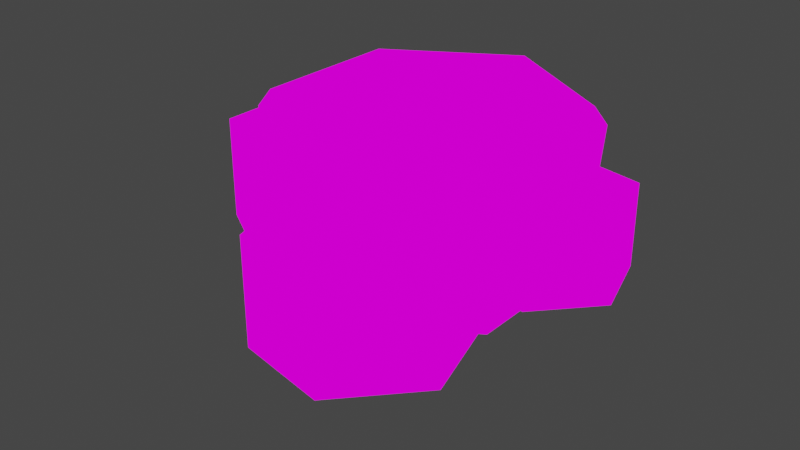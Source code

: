 # Source: Tile.blend  (saved by Blender 3.6.13; exported with 4.5.12 LTS)
import bpy
from mathutils import Matrix  # noqa: F401  (used for matrix-valued properties, if any)

bpy.ops.wm.read_factory_settings(use_empty=True)
scene = bpy.context.scene
scene.name = 'Scene'

# ---- collections
col_collection = bpy.data.collections.new('Collection'); scene.collection.children.link(col_collection)

# ---- images (referenced by path relative to the original .blend; pixels are not part of the script)
import os
ASSET_DIR = os.environ.get("B2B_ASSET_DIR", "")  # directory of the original .blend (textures are referenced by path, not embedded)
HERE = os.path.dirname(os.path.abspath(__file__))  # packed textures are extracted next to this script under _unpacked/

def load_image(name, relpath, width, height, colorspace="sRGB"):
    """Load a texture the original file referenced (path relative to the .blend, or extracted next to this script)."""
    p = next((c for c in (os.path.join(HERE, relpath), os.path.join(ASSET_DIR, relpath)) if relpath and os.path.exists(c)), "")
    if p:
        img = bpy.data.images.load(p, check_existing=True)
        img.name = name
    else:  # same state as the original file: an image datablock whose file is absent (Cycles renders it pink)
        img = bpy.data.images.new(name, width, height)
        img.source = "FILE"
        img.filepath = "//" + (relpath or name)
    img.colorspace_settings.name = colorspace
    return img
img_pallet_jpg = load_image('Pallet.jpg', 'Pallet.jpg', 1024, 1024, 'sRGB')

# ---- materials (node trees are filled in below, after node groups)
mat_material = bpy.data.materials.new('Material')
mat_material.alpha_threshold = 0.0
mat_material.use_transparent_shadow = False
mat_material.roughness = 0.5
mat_material.line_color = (0.0, 0.0, 0.0, 1.0)

# ---- material node trees
mat_material.use_nodes = True; mat_material.node_tree.nodes.clear()
_N = mat_material.node_tree.nodes; _L = mat_material.node_tree.links
n0 = _N.new('ShaderNodeOutputMaterial'); n0.name = 'Material Output'; n0.location = (300, 300)
n1 = _N.new('ShaderNodeEmission'); n1.name = 'Emission'; n1.location = (73, 256)
n2 = _N.new('ShaderNodeTexImage'); n2.name = 'Image Texture'; n2.location = (-280, 299)
n2.image = img_pallet_jpg
_L.new(n1.outputs[0], n0.inputs[0])
_L.new(n2.outputs[0], n1.inputs[0])
n0.is_active_output = True

# ---- world
world_world = bpy.data.worlds.new('World'); scene.world = world_world
world_world.use_nodes = True; world_world.node_tree.nodes.clear()
_N = world_world.node_tree.nodes; _L = world_world.node_tree.links
n0 = _N.new('ShaderNodeOutputWorld'); n0.name = 'World Output'; n0.location = (300, 300)
n1 = _N.new('ShaderNodeBackground'); n1.name = 'Background'; n1.location = (10, 300)
n1.inputs[0].default_value = (0.05088, 0.05088, 0.05088, 1.0)
_L.new(n1.outputs[0], n0.inputs[0])
n0.is_active_output = True
world_world.color = (0.05088, 0.05088, 0.05088)
world_world.use_sun_shadow = False
world_world.sun_shadow_jitter_overblur = 0.0

# ---- meshes
me_icosphere = bpy.data.meshes.new('Icosphere')
me_icosphere.from_pydata([(0.0, -0.03668, -0.01587), (5.0, -3.065, -0.01587), (5.0, 2.992, -0.01587), (0.0, -6.093, -0.01587), (-0.01099, 6.02, -0.01587), (0.0, -0.03668, -6.499), (5.0, -3.065, -6.499), (5.0, 2.992, -6.499), (0.0, -6.093, -6.499), (-0.01099, 6.02, -6.499), (-5.0, -3.065, -0.01587), (-5.0, 2.992, -0.01587), (-5.0, -3.065, -6.499), (-5.0, 2.992, -6.499), (-0.01176, 6.531, -0.691), (5.422, -3.321, -0.691), (5.422, 3.247, -0.691), (0.0001546, -6.605, -0.691), (-5.422, -3.321, -0.691), (-5.422, 3.247, -0.691), (-5.433, 0.1416, -2.497), (-2.114, -1.868, -2.497), (-2.114, 2.151, -2.497), (-5.433, -3.878, -2.497), (-5.44, 4.161, -2.497), (-5.433, 0.1416, -6.799), (-2.114, -1.868, -6.799), (-2.114, 2.151, -6.799), (-5.433, -3.878, -6.799), (-5.44, 4.161, -6.799), (-8.751, -1.868, -2.497), (-8.751, 2.151, -2.497), (-8.751, -1.868, -6.799), (-8.751, 2.151, -6.799), (-5.44, 4.161, -3.08), (-2.114, -1.868, -3.08), (-2.114, 2.151, -3.08), (-5.433, -3.878, -3.08), (-8.751, -1.868, -3.08), (-8.751, 2.151, -3.08), (1.697, -5.523, -2.497), (2.806, -9.241, -2.497), (5.506, -6.263, -2.497), (-1.002, -8.501, -2.497), (4.392, -2.541, -2.497), (1.697, -5.523, -6.799), (2.806, -9.241, -6.799), (5.506, -6.263, -6.799), (-1.002, -8.501, -6.799), (4.392, -2.541, -6.799), (-2.111, -4.784, -2.497), (0.5888, -1.806, -2.497), (-2.111, -4.784, -6.799), (0.5888, -1.806, -6.799), (4.392, -2.541, -3.08), (2.806, -9.241, -3.08), (5.506, -6.263, -3.08), (-1.002, -8.501, -3.08), (-2.111, -4.784, -3.08), (0.5888, -1.806, -3.08), (4.429, 1.54, -2.845), (5.308, -1.407, -2.845), (7.448, 0.9541, -2.845), (2.289, -0.8202, -2.845), (6.565, 3.905, -2.845), (4.429, 1.54, -6.256), (5.308, -1.407, -6.256), (7.448, 0.9541, -6.256), (2.289, -0.8202, -6.256), (6.565, 3.905, -6.256), (1.411, 2.127, -2.845), (3.551, 4.487, -2.845), (1.411, 2.127, -6.256), (3.551, 4.487, -6.256), (6.565, 3.905, -3.308), (5.308, -1.407, -3.308), (7.448, 0.9541, -3.308), (2.289, -0.8202, -3.308), (1.411, 2.127, -3.308), (3.551, 4.487, -3.308), (-0.924, 5.486, -2.923), (-2.997, 5.212, -2.923), (-1.641, 3.522, -2.923), (-2.28, 7.176, -2.923), (0.4348, 3.799, -2.923), (-0.924, 5.486, -10.36), (-2.997, 5.212, -10.36), (-1.641, 3.522, -10.36), (-2.28, 7.176, -10.36), (0.4348, 3.799, -10.36), (-0.2066, 7.45, -2.923), (1.149, 5.76, -2.923), (-0.2066, 7.45, -10.36), (1.149, 5.76, -10.36), (0.4348, 3.799, -3.931), (-2.997, 5.212, -3.931), (-1.641, 3.522, -3.931), (-2.28, 7.176, -3.931), (-0.2066, 7.45, -3.931), (1.149, 5.76, -3.931), (-3.161, 4.156, -1.775), (-5.603, 3.833, -1.775), (-4.006, 1.842, -1.775), (-4.758, 6.147, -1.775), (-1.56, 2.168, -1.775), (-3.161, 4.156, -10.53), (-5.603, 3.833, -10.53), (-4.006, 1.842, -10.53), (-4.758, 6.147, -10.53), (-1.56, 2.168, -10.53), (-2.316, 6.47, -1.775), (-0.7185, 4.479, -1.775), (-2.316, 6.47, -10.53), (-0.7185, 4.479, -10.53), (-1.56, 2.168, -2.962), (-5.603, 3.833, -2.962), (-4.006, 1.842, -2.962), (-4.758, 6.147, -2.962), (-2.316, 6.47, -2.962), (-0.7185, 4.479, -2.962)], [], [(2, 4, 0), (3, 1, 0), (1, 2, 0), (7, 5, 9), (8, 5, 6), (6, 5, 7), (16, 15, 6, 7), (14, 16, 7, 9), (15, 17, 8, 6), (11, 0, 4), (3, 0, 10), (10, 0, 11), (13, 9, 5), (8, 12, 5), (12, 13, 5), (19, 13, 12, 18), (14, 9, 13, 19), (18, 12, 8, 17), (10, 18, 17, 3), (4, 14, 19, 11), (11, 19, 18, 10), (1, 3, 17, 15), (4, 2, 16, 14), (2, 1, 15, 16), (22, 24, 20), (23, 21, 20), (21, 22, 20), (27, 25, 29), (28, 25, 26), (26, 25, 27), (36, 35, 26, 27), (34, 36, 27, 29), (35, 37, 28, 26), (31, 20, 24), (23, 20, 30), (30, 20, 31), (33, 29, 25), (28, 32, 25), (32, 33, 25), (39, 33, 32, 38), (34, 29, 33, 39), (38, 32, 28, 37), (30, 38, 37, 23), (24, 34, 39, 31), (31, 39, 38, 30), (21, 23, 37, 35), (24, 22, 36, 34), (22, 21, 35, 36), (42, 44, 40), (43, 41, 40), (41, 42, 40), (47, 45, 49), (48, 45, 46), (46, 45, 47), (56, 55, 46, 47), (54, 56, 47, 49), (55, 57, 48, 46), (51, 40, 44), (43, 40, 50), (50, 40, 51), (53, 49, 45), (48, 52, 45), (52, 53, 45), (59, 53, 52, 58), (54, 49, 53, 59), (58, 52, 48, 57), (50, 58, 57, 43), (44, 54, 59, 51), (51, 59, 58, 50), (41, 43, 57, 55), (44, 42, 56, 54), (42, 41, 55, 56), (62, 64, 60), (63, 61, 60), (61, 62, 60), (67, 65, 69), (68, 65, 66), (66, 65, 67), (76, 75, 66, 67), (74, 76, 67, 69), (75, 77, 68, 66), (71, 60, 64), (63, 60, 70), (70, 60, 71), (73, 69, 65), (68, 72, 65), (72, 73, 65), (79, 73, 72, 78), (74, 69, 73, 79), (78, 72, 68, 77), (70, 78, 77, 63), (64, 74, 79, 71), (71, 79, 78, 70), (61, 63, 77, 75), (64, 62, 76, 74), (62, 61, 75, 76), (82, 84, 80), (83, 81, 80), (81, 82, 80), (87, 85, 89), (88, 85, 86), (86, 85, 87), (96, 95, 86, 87), (94, 96, 87, 89), (95, 97, 88, 86), (91, 80, 84), (83, 80, 90), (90, 80, 91), (93, 89, 85), (88, 92, 85), (92, 93, 85), (99, 93, 92, 98), (94, 89, 93, 99), (98, 92, 88, 97), (90, 98, 97, 83), (84, 94, 99, 91), (91, 99, 98, 90), (81, 83, 97, 95), (84, 82, 96, 94), (82, 81, 95, 96), (102, 104, 100), (103, 101, 100), (101, 102, 100), (107, 105, 109), (108, 105, 106), (106, 105, 107), (116, 115, 106, 107), (114, 116, 107, 109), (115, 117, 108, 106), (111, 100, 104), (103, 100, 110), (110, 100, 111), (113, 109, 105), (108, 112, 105), (112, 113, 105), (119, 113, 112, 118), (114, 109, 113, 119), (118, 112, 108, 117), (110, 118, 117, 103), (104, 114, 119, 111), (111, 119, 118, 110), (101, 103, 117, 115), (104, 102, 116, 114), (102, 101, 115, 116)])
_uv = me_icosphere.uv_layers.new(name='UVMap')
_uv.uv.foreach_set('vector', [0.7541, 0.5895, 0.7486, 0.5919, 0.7486, 0.5872, 0.7486, 0.5824, 0.7541, 0.5848, 0.7486, 0.5872, 0.7541, 0.5848, 0.7541, 0.5895, 0.7486, 0.5872, 0.5411, 0.681, 0.5458, 0.6799, 0.5426, 0.6849, 0.5414, 0.6792, 0.5458, 0.6799, 0.5412, 0.68, 0.5412, 0.68, 0.5458, 0.6799, 0.5411, 0.681, 0.6637, 0.1615, 0.6637, 0.1615, 0.6637, 0.1518, 0.6637, 0.1518, 0.6536, 0.1615, 0.6637, 0.1615, 0.6637, 0.1518, 0.6536, 0.1518, 0.6637, 0.1615, 0.6536, 0.1615, 0.6536, 0.1518, 0.6637, 0.1518, 0.7432, 0.5895, 0.7486, 0.5872, 0.7486, 0.5919, 0.7486, 0.5824, 0.7486, 0.5872, 0.7432, 0.5848, 0.7432, 0.5848, 0.7486, 0.5872, 0.7432, 0.5895, 0.5419, 0.6774, 0.5448, 0.6742, 0.5458, 0.6799, 0.5414, 0.6792, 0.5415, 0.6783, 0.5458, 0.6799, 0.5415, 0.6783, 0.5419, 0.6774, 0.5458, 0.6799, 0.6434, 0.1615, 0.6434, 0.1518, 0.6434, 0.1518, 0.6434, 0.1615, 0.6536, 0.1615, 0.6536, 0.1518, 0.6434, 0.1518, 0.6434, 0.1615, 0.6434, 0.1615, 0.6434, 0.1518, 0.6536, 0.1518, 0.6536, 0.1615, 0.65, 0.1803, 0.65, 0.1804, 0.649, 0.1805, 0.649, 0.1803, 0.6541, 0.178, 0.6543, 0.1788, 0.6511, 0.1802, 0.6511, 0.18, 0.6511, 0.18, 0.6511, 0.1802, 0.65, 0.1804, 0.65, 0.1803, 0.6479, 0.1803, 0.649, 0.1803, 0.649, 0.1805, 0.6479, 0.1804, 0.6438, 0.1781, 0.6468, 0.18, 0.6468, 0.1803, 0.6436, 0.1789, 0.6468, 0.18, 0.6479, 0.1803, 0.6479, 0.1804, 0.6468, 0.1803, 0.7574, 0.575, 0.752, 0.5773, 0.752, 0.5726, 0.752, 0.5678, 0.7574, 0.5702, 0.752, 0.5726, 0.7574, 0.5702, 0.7574, 0.575, 0.752, 0.5726, 0.6815, 0.173, 0.6861, 0.1718, 0.683, 0.1769, 0.6817, 0.1712, 0.6861, 0.1718, 0.6815, 0.172, 0.6815, 0.172, 0.6861, 0.1718, 0.6815, 0.173, 0.667, 0.1469, 0.667, 0.1469, 0.667, 0.1372, 0.667, 0.1372, 0.6569, 0.1469, 0.667, 0.1469, 0.667, 0.1372, 0.6569, 0.1372, 0.667, 0.1469, 0.6569, 0.1469, 0.6569, 0.1372, 0.667, 0.1372, 0.7465, 0.575, 0.752, 0.5726, 0.752, 0.5773, 0.752, 0.5678, 0.752, 0.5726, 0.7465, 0.5702, 0.7465, 0.5702, 0.752, 0.5726, 0.7465, 0.575, 0.6822, 0.1694, 0.6851, 0.1662, 0.6861, 0.1718, 0.6817, 0.1712, 0.6819, 0.1703, 0.6861, 0.1718, 0.6819, 0.1703, 0.6822, 0.1694, 0.6861, 0.1718, 0.6468, 0.1469, 0.6468, 0.1372, 0.6468, 0.1372, 0.6468, 0.1469, 0.6569, 0.1469, 0.6569, 0.1372, 0.6468, 0.1372, 0.6468, 0.1469, 0.6468, 0.1469, 0.6468, 0.1372, 0.6569, 0.1372, 0.6569, 0.1469, 0.6807, 0.1701, 0.6809, 0.1701, 0.6808, 0.171, 0.6806, 0.171, 0.6789, 0.1662, 0.6799, 0.1662, 0.6809, 0.1691, 0.6807, 0.1691, 0.6807, 0.1691, 0.6809, 0.1691, 0.6809, 0.1701, 0.6807, 0.1701, 0.6804, 0.1719, 0.6806, 0.171, 0.6808, 0.171, 0.6806, 0.1719, 0.6772, 0.175, 0.6799, 0.1728, 0.6801, 0.1728, 0.678, 0.1753, 0.6799, 0.1728, 0.6804, 0.1719, 0.6806, 0.1719, 0.6801, 0.1728, 0.7574, 0.575, 0.752, 0.5773, 0.752, 0.5726, 0.752, 0.5678, 0.7574, 0.5702, 0.752, 0.5726, 0.7574, 0.5702, 0.7574, 0.575, 0.752, 0.5726, 0.6815, 0.173, 0.6861, 0.1718, 0.683, 0.1769, 0.6817, 0.1712, 0.6861, 0.1718, 0.6815, 0.172, 0.6815, 0.172, 0.6861, 0.1718, 0.6815, 0.173, 0.667, 0.1469, 0.667, 0.1469, 0.667, 0.1372, 0.667, 0.1372, 0.6569, 0.1469, 0.667, 0.1469, 0.667, 0.1372, 0.6569, 0.1372, 0.667, 0.1469, 0.6569, 0.1469, 0.6569, 0.1372, 0.667, 0.1372, 0.7465, 0.575, 0.752, 0.5726, 0.752, 0.5773, 0.752, 0.5678, 0.752, 0.5726, 0.7465, 0.5702, 0.7465, 0.5702, 0.752, 0.5726, 0.7465, 0.575, 0.6822, 0.1694, 0.6851, 0.1662, 0.6861, 0.1718, 0.6817, 0.1712, 0.6819, 0.1703, 0.6861, 0.1718, 0.6819, 0.1703, 0.6822, 0.1694, 0.6861, 0.1718, 0.6468, 0.1469, 0.6468, 0.1372, 0.6468, 0.1372, 0.6468, 0.1469, 0.6569, 0.1469, 0.6569, 0.1372, 0.6468, 0.1372, 0.6468, 0.1469, 0.6468, 0.1469, 0.6468, 0.1372, 0.6569, 0.1372, 0.6569, 0.1469, 0.6807, 0.1701, 0.6809, 0.1701, 0.6808, 0.171, 0.6806, 0.171, 0.6789, 0.1662, 0.6799, 0.1662, 0.6809, 0.1691, 0.6807, 0.1691, 0.6807, 0.1691, 0.6809, 0.1691, 0.6809, 0.1701, 0.6807, 0.1701, 0.6804, 0.1719, 0.6806, 0.171, 0.6808, 0.171, 0.6806, 0.1719, 0.6772, 0.175, 0.6799, 0.1728, 0.6801, 0.1728, 0.678, 0.1753, 0.6799, 0.1728, 0.6804, 0.1719, 0.6806, 0.1719, 0.6801, 0.1728, 0.7574, 0.575, 0.752, 0.5773, 0.752, 0.5726, 0.752, 0.5678, 0.7574, 0.5702, 0.752, 0.5726, 0.7574, 0.5702, 0.7574, 0.575, 0.752, 0.5726, 0.6815, 0.173, 0.6861, 0.1718, 0.683, 0.1769, 0.6817, 0.1712, 0.6861, 0.1718, 0.6815, 0.172, 0.6815, 0.172, 0.6861, 0.1718, 0.6815, 0.173, 0.667, 0.1469, 0.667, 0.1469, 0.667, 0.1372, 0.667, 0.1372, 0.6569, 0.1469, 0.667, 0.1469, 0.667, 0.1372, 0.6569, 0.1372, 0.667, 0.1469, 0.6569, 0.1469, 0.6569, 0.1372, 0.667, 0.1372, 0.7465, 0.575, 0.752, 0.5726, 0.752, 0.5773, 0.752, 0.5678, 0.752, 0.5726, 0.7465, 0.5702, 0.7465, 0.5702, 0.752, 0.5726, 0.7465, 0.575, 0.6822, 0.1694, 0.6851, 0.1662, 0.6861, 0.1718, 0.6817, 0.1712, 0.6819, 0.1703, 0.6861, 0.1718, 0.6819, 0.1703, 0.6822, 0.1694, 0.6861, 0.1718, 0.6468, 0.1469, 0.6468, 0.1372, 0.6468, 0.1372, 0.6468, 0.1469, 0.6569, 0.1469, 0.6569, 0.1372, 0.6468, 0.1372, 0.6468, 0.1469, 0.6468, 0.1469, 0.6468, 0.1372, 0.6569, 0.1372, 0.6569, 0.1469, 0.6807, 0.1701, 0.6809, 0.1701, 0.6808, 0.171, 0.6806, 0.171, 0.6789, 0.1662, 0.6799, 0.1662, 0.6809, 0.1691, 0.6807, 0.1691, 0.6807, 0.1691, 0.6809, 0.1691, 0.6809, 0.1701, 0.6807, 0.1701, 0.6804, 0.1719, 0.6806, 0.171, 0.6808, 0.171, 0.6806, 0.1719, 0.6772, 0.175, 0.6799, 0.1728, 0.6801, 0.1728, 0.678, 0.1753, 0.6799, 0.1728, 0.6804, 0.1719, 0.6806, 0.1719, 0.6801, 0.1728, 0.7647, 0.08766, 0.7629, 0.08766, 0.7585, 0.08766, 0.7541, 0.08766, 0.7603, 0.08766, 0.7585, 0.08766, 0.7603, 0.08766, 0.7647, 0.08766, 0.7585, 0.08766, 0.7647, 0.003657, 0.7585, 0.003657, 0.7629, 0.003657, 0.7541, 0.003657, 0.7585, 0.003657, 0.7603, 0.003657, 0.7603, 0.003657, 0.7585, 0.003657, 0.7647, 0.003657, 0.7647, 0.07627, 0.7603, 0.07627, 0.7603, 0.003657, 0.7647, 0.003657, 0.7629, 0.07627, 0.7647, 0.07627, 0.7647, 0.003657, 0.7629, 0.003657, 0.7603, 0.07627, 0.7541, 0.07627, 0.7541, 0.003657, 0.7603, 0.003657, 0.7567, 0.08766, 0.7585, 0.08766, 0.7629, 0.08766, 0.7541, 0.08766, 0.7585, 0.08766, 0.7523, 0.08766, 0.7523, 0.08766, 0.7585, 0.08766, 0.7567, 0.08766, 0.7567, 0.003657, 0.7629, 0.003657, 0.7585, 0.003657, 0.7541, 0.003657, 0.7523, 0.003657, 0.7585, 0.003657, 0.7523, 0.003657, 0.7567, 0.003657, 0.7585, 0.003657, 0.7567, 0.07627, 0.7567, 0.003657, 0.7523, 0.003657, 0.7523, 0.07627, 0.7629, 0.07627, 0.7629, 0.003657, 0.7567, 0.003657, 0.7567, 0.07627, 0.7523, 0.07627, 0.7523, 0.003657, 0.7541, 0.003657, 0.7541, 0.07627, 0.7523, 0.08766, 0.7523, 0.07627, 0.7541, 0.07627, 0.7541, 0.08766, 0.7629, 0.08766, 0.7629, 0.07627, 0.7567, 0.07627, 0.7567, 0.08766, 0.7567, 0.08766, 0.7567, 0.07627, 0.7523, 0.07627, 0.7523, 0.08766, 0.7603, 0.08766, 0.7541, 0.08766, 0.7541, 0.07627, 0.7603, 0.07627, 0.7629, 0.08766, 0.7647, 0.08766, 0.7647, 0.07627, 0.7629, 0.07627, 0.7647, 0.08766, 0.7603, 0.08766, 0.7603, 0.07627, 0.7647, 0.07627, 0.7647, 0.08766, 0.7629, 0.08766, 0.7585, 0.08766, 0.7541, 0.08766, 0.7603, 0.08766, 0.7585, 0.08766, 0.7603, 0.08766, 0.7647, 0.08766, 0.7585, 0.08766, 0.7647, 0.003657, 0.7585, 0.003657, 0.7629, 0.003657, 0.7541, 0.003657, 0.7585, 0.003657, 0.7603, 0.003657, 0.7603, 0.003657, 0.7585, 0.003657, 0.7647, 0.003657, 0.7647, 0.07627, 0.7603, 0.07627, 0.7603, 0.003657, 0.7647, 0.003657, 0.7629, 0.07627, 0.7647, 0.07627, 0.7647, 0.003657, 0.7629, 0.003657, 0.7603, 0.07627, 0.7541, 0.07627, 0.7541, 0.003657, 0.7603, 0.003657, 0.7567, 0.08766, 0.7585, 0.08766, 0.7629, 0.08766, 0.7541, 0.08766, 0.7585, 0.08766, 0.7523, 0.08766, 0.7523, 0.08766, 0.7585, 0.08766, 0.7567, 0.08766, 0.7567, 0.003657, 0.7629, 0.003657, 0.7585, 0.003657, 0.7541, 0.003657, 0.7523, 0.003657, 0.7585, 0.003657, 0.7523, 0.003657, 0.7567, 0.003657, 0.7585, 0.003657, 0.7567, 0.07627, 0.7567, 0.003657, 0.7523, 0.003657, 0.7523, 0.07627, 0.7629, 0.07627, 0.7629, 0.003657, 0.7567, 0.003657, 0.7567, 0.07627, 0.7523, 0.07627, 0.7523, 0.003657, 0.7541, 0.003657, 0.7541, 0.07627, 0.7523, 0.08766, 0.7523, 0.07627, 0.7541, 0.07627, 0.7541, 0.08766, 0.7629, 0.08766, 0.7629, 0.07627, 0.7567, 0.07627, 0.7567, 0.08766, 0.7567, 0.08766, 0.7567, 0.07627, 0.7523, 0.07627, 0.7523, 0.08766, 0.7603, 0.08766, 0.7541, 0.08766, 0.7541, 0.07627, 0.7603, 0.07627, 0.7629, 0.08766, 0.7647, 0.08766, 0.7647, 0.07627, 0.7629, 0.07627, 0.7647, 0.08766, 0.7603, 0.08766, 0.7603, 0.07627, 0.7647, 0.07627])
me_icosphere.materials.append(mat_material)
me_icosphere.update()
me_icosphere_001 = bpy.data.meshes.new('Icosphere.001')
me_icosphere_001.from_pydata([(0.5986, -4.679, 0.4106), (0.2146, -4.693, -0.1981), (0.5906, -4.465, 0.4106), (0.2066, -4.48, -0.1981), (0.6285, -4.276, 0.3987), (0.1858, -4.355, -0.1635), (0.6194, -4.064, 0.376), (0.1767, -4.142, -0.1861), (0.3004, -4.251, 0.3069), (0.07491, -4.136, -0.09438), (0.3646, -4.126, 0.3069), (0.1391, -4.01, -0.09438), (0.4473, -4.029, 0.299), (0.1672, -3.932, -0.07159), (0.5104, -3.904, 0.2841), (0.2303, -3.807, -0.08649), (0.3182, -4.726, 0.3069), (0.08665, -4.829, -0.09438), (0.261, -4.597, 0.3069), (0.02948, -4.7, -0.09438), (0.2379, -4.472, 0.299), (-0.01377, -4.629, -0.07159), (0.1803, -4.344, 0.2841), (-0.07132, -4.501, -0.08649), (0.07592, -4.084, 0.4106), (-0.2691, -3.914, -0.1981), (0.17, -3.892, 0.4106), (-0.175, -3.722, -0.1981), (0.293, -3.743, 0.3987), (-0.1343, -3.603, -0.1635), (0.3855, -3.551, 0.376), (-0.0418, -3.411, -0.1861), (0.01579, -3.566, 0.3069), (-0.1283, -3.357, -0.09438), (0.1317, -3.485, 0.3069), (-0.0124, -3.277, -0.09438), (0.2503, -3.439, 0.299), (0.04957, -3.221, -0.07159), (0.3651, -3.359, 0.2841), (0.1644, -3.141, -0.08649), (-0.1934, -3.992, 0.3069), (-0.446, -3.973, -0.09438), (-0.1828, -3.852, 0.3069), (-0.4354, -3.833, -0.09438), (-0.144, -3.731, 0.299), (-0.4398, -3.75, -0.07159), (-0.1342, -3.591, 0.2841), (-0.43, -3.61, -0.08649), (0.1411, -4.771, 0.4106), (-0.2027, -4.943, -0.1981), (0.04573, -4.58, 0.4106), (-0.2981, -4.752, -0.1981), (0.002134, -4.392, 0.3987), (-0.3685, -4.647, -0.1635), (-0.09379, -4.202, 0.376), (-0.4645, -4.457, -0.1861), (-0.307, -4.505, 0.3069), (-0.56, -4.493, -0.09438), (-0.3003, -4.364, 0.3069), (-0.5533, -4.352, -0.09438), (-0.2649, -4.242, 0.299), (-0.56, -4.269, -0.07159), (-0.259, -4.102, 0.2841), (-0.5542, -4.129, -0.08649), (-0.09486, -4.93, 0.3069), (-0.2634, -5.119, -0.09438), (-0.2001, -4.836, 0.3069), (-0.3686, -5.025, -0.09438), (-0.2728, -4.732, 0.299), (-0.4374, -4.978, -0.07159), (-0.3779, -4.639, 0.2841), (-0.5425, -4.886, -0.08649), (2.734, 2.159, 0.4106), (2.359, 2.075, -0.1981), (2.687, 2.368, 0.4106), (2.312, 2.284, -0.1981), (2.69, 2.561, 0.3987), (2.269, 2.403, -0.1635), (2.643, 2.768, 0.376), (2.222, 2.61, -0.1861), (2.363, 2.526, 0.3069), (2.12, 2.598, -0.09438), (2.403, 2.661, 0.3069), (2.161, 2.733, -0.09438), (2.467, 2.771, 0.299), (2.174, 2.816, -0.07159), (2.507, 2.905, 0.2841), (2.214, 2.95, -0.08649), (2.466, 2.062, 0.3069), (2.257, 1.919, -0.09438), (2.387, 2.178, 0.3069), (2.178, 2.035, -0.09438), (2.341, 2.297, 0.299), (2.122, 2.098, -0.07159), (2.262, 2.412, 0.2841), (2.043, 2.213, -0.08649), (2.112, 2.65, 0.4106), (1.742, 2.754, -0.1981), (2.17, 2.856, 0.4106), (1.8, 2.96, -0.1981), (2.264, 3.024, 0.3987), (1.818, 3.085, -0.1635), (2.32, 3.229, 0.376), (1.875, 3.29, -0.1861), (1.959, 3.148, 0.3069), (1.78, 3.327, -0.09438), (2.059, 3.248, 0.3069), (1.879, 3.427, -0.09438), (2.167, 3.315, 0.299), (1.93, 3.493, -0.07159), (2.265, 3.415, 0.2841), (2.029, 3.593, -0.08649), (1.831, 2.691, 0.3069), (1.579, 2.664, -0.09438), (1.816, 2.831, 0.3069), (1.564, 2.804, -0.09438), (1.832, 2.957, 0.299), (1.544, 2.885, -0.07159), (1.816, 3.096, 0.2841), (1.529, 3.024, -0.08649), (2.3, 1.985, 0.4106), (1.993, 1.754, -0.1981), (2.172, 2.156, 0.4106), (1.865, 1.925, -0.1981), (2.095, 2.333, 0.3987), (1.777, 2.016, -0.1635), (1.967, 2.502, 0.376), (1.648, 2.185, -0.1861), (1.812, 2.166, 0.3069), (1.56, 2.133, -0.09438), (1.793, 2.306, 0.3069), (1.542, 2.272, -0.09438), (1.805, 2.433, 0.299), (1.52, 2.353, -0.07159), (1.786, 2.571, 0.2841), (1.5, 2.491, -0.08649), (2.097, 1.786, 0.3069), (1.965, 1.57, -0.09438), (1.977, 1.86, 0.3069), (1.845, 1.643, -0.09438), (1.886, 1.949, 0.299), (1.769, 1.677, -0.07159), (1.766, 2.021, 0.2841), (1.649, 1.749, -0.08649), (-0.5213, 1.22, 0.3372), (-0.8059, 1.156, -0.1247), (-0.5565, 1.378, 0.3372), (-0.8411, 1.314, -0.1247), (-0.5542, 1.524, 0.3281), (-0.8737, 1.405, -0.09845), (-0.5901, 1.681, 0.311), (-0.9097, 1.562, -0.1156), (-0.8024, 1.498, 0.2585), (-0.9866, 1.553, -0.04598), (-0.7718, 1.6, 0.2585), (-0.9559, 1.655, -0.04598), (-0.7233, 1.684, 0.2525), (-0.9456, 1.718, -0.02868), (-0.6934, 1.786, 0.2412), (-0.9157, 1.82, -0.03999), (-0.7241, 1.146, 0.2585), (-0.8828, 1.037, -0.04598), (-0.7844, 1.234, 0.2585), (-0.9431, 1.126, -0.04598), (-0.8188, 1.324, 0.2525), (-0.9851, 1.173, -0.02868), (-0.8793, 1.412, 0.2412), (-1.046, 1.26, -0.03999), (-0.993, 1.592, 0.3372), (-1.274, 1.671, -0.1247), (-0.9491, 1.748, 0.3372), (-1.23, 1.827, -0.1247), (-0.8777, 1.876, 0.3281), (-1.216, 1.922, -0.09845), (-0.8349, 2.032, 0.311), (-1.173, 2.078, -0.1156), (-1.109, 1.97, 0.2585), (-1.245, 2.106, -0.04598), (-1.033, 2.046, 0.2585), (-1.169, 2.182, -0.04598), (-0.9512, 2.097, 0.2525), (-1.131, 2.232, -0.02868), (-0.8765, 2.172, 0.2412), (-1.056, 2.308, -0.03999), (-1.206, 1.623, 0.2585), (-1.398, 1.603, -0.04598), (-1.218, 1.73, 0.2585), (-1.409, 1.709, -0.04598), (-1.205, 1.825, 0.2525), (-1.424, 1.771, -0.02868), (-1.217, 1.931, 0.2412), (-1.435, 1.876, -0.03999), (-0.85, 1.088, 0.3372), (-1.083, 0.9126, -0.1247), (-0.9474, 1.217, 0.3372), (-1.181, 1.042, -0.1247), (-1.006, 1.352, 0.3281), (-1.247, 1.111, -0.09845), (-1.103, 1.48, 0.311), (-1.345, 1.239, -0.1156), (-1.221, 1.225, 0.2585), (-1.411, 1.2, -0.04598), (-1.235, 1.331, 0.2585), (-1.426, 1.305, -0.04598), (-1.226, 1.427, 0.2525), (-1.442, 1.367, -0.02868), (-1.24, 1.533, 0.2412), (-1.457, 1.472, -0.03999), (-1.004, 0.937, 0.2585), (-1.104, 0.7727, -0.04598), (-1.096, 0.9925, 0.2585), (-1.196, 0.8282, -0.04598), (-1.164, 1.06, 0.2525), (-1.253, 0.8539, -0.02868), (-1.255, 1.115, 0.2412), (-1.344, 0.9086, -0.03999), (3.435, -7.017, -1.96), (2.932, -7.036, -2.757), (3.424, -6.738, -1.96), (2.921, -6.756, -2.757), (3.474, -6.49, -1.975), (2.894, -6.593, -2.712), (3.462, -6.211, -2.005), (2.882, -6.315, -2.742), (3.044, -6.457, -2.095), (2.749, -6.306, -2.621), (3.128, -6.292, -2.095), (2.833, -6.141, -2.621), (3.237, -6.166, -2.106), (2.87, -6.039, -2.591), (3.319, -6.002, -2.125), (2.952, -5.875, -2.611), (3.067, -7.079, -2.095), (2.764, -7.214, -2.621), (2.993, -6.91, -2.095), (2.689, -7.045, -2.621), (2.962, -6.747, -2.106), (2.633, -6.952, -2.591), (2.887, -6.579, -2.125), (2.557, -6.784, -2.611), (2.75, -6.237, -1.96), (2.298, -6.016, -2.757), (2.873, -5.986, -1.96), (2.421, -5.764, -2.757), (3.034, -5.791, -1.975), (2.475, -5.607, -2.712), (3.156, -5.54, -2.005), (2.596, -5.357, -2.742), (2.671, -5.559, -2.095), (2.482, -5.286, -2.621), (2.823, -5.454, -2.095), (2.634, -5.181, -2.621), (2.979, -5.393, -2.106), (2.716, -5.108, -2.591), (3.129, -5.288, -2.125), (2.866, -5.002, -2.611), (2.397, -6.118, -2.095), (2.066, -6.093, -2.621), (2.411, -5.934, -2.095), (2.08, -5.909, -2.621), (2.462, -5.775, -2.106), (2.074, -5.8, -2.591), (2.475, -5.592, -2.125), (2.087, -5.617, -2.611), (2.835, -7.139, -1.96), (2.385, -7.363, -2.757), (2.71, -6.888, -1.96), (2.26, -7.113, -2.757), (2.653, -6.642, -1.975), (2.168, -6.975, -2.712), (2.528, -6.393, -2.005), (2.042, -6.727, -2.742), (2.248, -6.789, -2.095), (1.917, -6.774, -2.621), (2.257, -6.605, -2.095), (1.926, -6.589, -2.621), (2.304, -6.445, -2.106), (1.917, -6.48, -2.591), (2.311, -6.261, -2.125), (1.924, -6.297, -2.611), (2.526, -7.347, -2.095), (2.305, -7.594, -2.621), (2.388, -7.224, -2.095), (2.168, -7.472, -2.621), (2.293, -7.087, -2.106), (2.077, -7.41, -2.591), (2.155, -6.966, -2.125), (1.94, -7.289, -2.611), (-5.228, -0.82, -1.96), (-5.731, -0.8388, -2.757), (-5.239, -0.5401, -1.96), (-5.742, -0.5589, -2.757), (-5.189, -0.2921, -1.975), (-5.769, -0.3954, -2.712), (-5.201, -0.01385, -2.005), (-5.781, -0.1172, -2.742), (-5.619, -0.2594, -2.095), (-5.914, -0.1083, -2.621), (-5.535, -0.09506, -2.095), (-5.83, 0.05604, -2.621), (-5.426, 0.03164, -2.106), (-5.793, 0.1588, -2.591), (-5.344, 0.1956, -2.125), (-5.711, 0.3228, -2.611), (-5.596, -0.8818, -2.095), (-5.899, -1.016, -2.621), (-5.671, -0.713, -2.095), (-5.974, -0.8477, -2.621), (-5.701, -0.5491, -2.106), (-6.031, -0.7543, -2.591), (-5.776, -0.3817, -2.125), (-6.106, -0.5869, -2.611), (-5.913, -0.03998, -1.96), (-6.365, 0.1816, -2.757), (-5.79, 0.2115, -1.96), (-6.242, 0.4331, -2.757), (-5.629, 0.4065, -1.975), (-6.188, 0.59, -2.712), (-5.507, 0.6572, -2.005), (-6.067, 0.8408, -2.742), (-5.992, 0.6387, -2.095), (-6.181, 0.9117, -2.621), (-5.84, 0.7437, -2.095), (-6.029, 1.017, -2.621), (-5.685, 0.804, -2.106), (-5.948, 1.09, -2.591), (-5.534, 0.9093, -2.125), (-5.797, 1.195, -2.611), (-6.266, 0.07952, -2.095), (-6.597, 0.1045, -2.621), (-6.252, 0.2636, -2.095), (-6.583, 0.2886, -2.621), (-6.201, 0.4224, -2.106), (-6.589, 0.3977, -2.591), (-6.188, 0.6055, -2.125), (-6.576, 0.5808, -2.611), (-5.828, -0.9412, -1.96), (-6.278, -1.166, -2.757), (-5.953, -0.6906, -1.96), (-6.403, -0.9153, -2.757), (-6.01, -0.4442, -1.975), (-6.495, -0.7777, -2.712), (-6.135, -0.1957, -2.005), (-6.621, -0.5291, -2.742), (-6.415, -0.5918, -2.095), (-6.746, -0.5761, -2.621), (-6.406, -0.4074, -2.095), (-6.738, -0.3917, -2.621), (-6.36, -0.2473, -2.106), (-6.746, -0.2828, -2.591), (-6.352, -0.06386, -2.125), (-6.739, -0.09939, -2.611), (-6.137, -1.149, -2.095), (-6.358, -1.397, -2.621), (-6.275, -1.026, -2.095), (-6.495, -1.274, -2.621), (-6.37, -0.8895, -2.106), (-6.586, -1.212, -2.591), (-6.508, -0.7681, -2.125), (-6.723, -1.091, -2.611), (6.952, 0.7534, -2.257), (6.449, 0.7347, -3.055), (6.942, 1.033, -2.257), (6.439, 1.015, -3.055), (6.991, 1.281, -2.273), (6.411, 1.178, -3.009), (6.979, 1.56, -2.302), (6.399, 1.456, -3.039), (6.562, 1.314, -2.393), (6.266, 1.465, -2.919), (6.646, 1.478, -2.393), (6.35, 1.629, -2.919), (6.754, 1.605, -2.403), (6.387, 1.732, -2.889), (6.837, 1.769, -2.423), (6.47, 1.896, -2.908), (6.585, 0.6917, -2.393), (6.281, 0.557, -2.919), (6.51, 0.8604, -2.393), (6.206, 0.7258, -2.919), (6.48, 1.024, -2.403), (6.15, 0.8191, -2.889), (6.404, 1.192, -2.423), (6.074, 0.9865, -2.908), (6.267, 1.533, -2.257), (5.815, 1.755, -3.055), (6.391, 1.785, -2.257), (5.938, 2.007, -3.055), (6.552, 1.98, -2.273), (5.992, 2.163, -3.009), (6.673, 2.231, -2.302), (6.113, 2.414, -3.039), (6.189, 2.212, -2.393), (6.0, 2.485, -2.919), (6.34, 2.317, -2.393), (6.152, 2.59, -2.919), (6.496, 2.377, -2.403), (6.233, 2.663, -2.889), (6.646, 2.483, -2.423), (6.383, 2.768, -2.908), (5.914, 1.653, -2.393), (5.583, 1.678, -2.919), (5.928, 1.837, -2.393), (5.597, 1.862, -2.919), (5.979, 1.996, -2.403), (5.592, 1.971, -2.889), (5.992, 2.179, -2.423), (5.604, 2.154, -2.908), (6.353, 0.6322, -2.257), (5.902, 0.4075, -3.055), (6.228, 0.8828, -2.257), (5.777, 0.6581, -3.055), (6.171, 1.129, -2.273), (5.685, 0.7958, -3.009), (6.045, 1.378, -2.302), (5.559, 1.044, -3.039), (5.766, 0.9816, -2.393), (5.434, 0.9973, -2.919), (5.774, 1.166, -2.393), (5.443, 1.182, -2.919), (5.821, 1.326, -2.403), (5.434, 1.291, -2.889), (5.828, 1.51, -2.423), (5.442, 1.474, -2.908), (6.044, 0.4243, -2.393), (5.823, 0.1765, -2.919), (5.906, 0.5471, -2.393), (5.685, 0.2993, -2.919), (5.81, 0.6839, -2.403), (5.595, 0.361, -2.889), (5.673, 0.8053, -2.423), (5.457, 0.4823, -2.908), (1.199, -5.546, 0.4106), (0.815, -5.561, -0.1981), (1.191, -5.333, 0.4106), (0.8071, -5.347, -0.1981), (0.9186, -5.594, 0.3069), (0.6871, -5.696, -0.09438), (0.8615, -5.465, 0.3069), (0.6299, -5.567, -0.09438), (2.401, -4.942, 0.4932), (1.917, -4.874, -0.2807), (2.439, -4.672, 0.4932), (1.955, -4.605, -0.2807), (2.04, -4.938, 0.3613), (1.727, -5.016, -0.1488), (1.997, -4.764, 0.3613), (1.684, -4.842, -0.1488), (3.383, -4.294, 0.4932), (2.899, -4.227, -0.2807), (3.421, -4.025, 0.4932), (2.937, -3.958, -0.2807), (3.022, -4.291, 0.3613), (2.709, -4.368, -0.1488), (2.979, -4.117, 0.3613), (2.666, -4.194, -0.1488), (4.097, -3.915, 0.4932), (3.614, -3.848, -0.2807), (4.135, -3.646, 0.4932), (3.651, -3.579, -0.2807), (3.736, -3.912, 0.3613), (3.423, -3.989, -0.1488), (3.693, -3.738, 0.3613), (3.38, -3.815, -0.1488)], [], [(0, 2, 3, 1), (4, 6, 7, 5), (8, 10, 11, 9), (12, 14, 15, 13), (16, 18, 19, 17), (20, 22, 23, 21), (24, 26, 27, 25), (28, 30, 31, 29), (32, 34, 35, 33), (36, 38, 39, 37), (40, 42, 43, 41), (44, 46, 47, 45), (48, 50, 51, 49), (52, 54, 55, 53), (56, 58, 59, 57), (60, 62, 63, 61), (64, 66, 67, 65), (68, 70, 71, 69), (72, 74, 75, 73), (76, 78, 79, 77), (80, 82, 83, 81), (84, 86, 87, 85), (88, 90, 91, 89), (92, 94, 95, 93), (96, 98, 99, 97), (100, 102, 103, 101), (104, 106, 107, 105), (108, 110, 111, 109), (112, 114, 115, 113), (116, 118, 119, 117), (120, 122, 123, 121), (124, 126, 127, 125), (128, 130, 131, 129), (132, 134, 135, 133), (136, 138, 139, 137), (140, 142, 143, 141), (144, 146, 147, 145), (148, 150, 151, 149), (152, 154, 155, 153), (156, 158, 159, 157), (160, 162, 163, 161), (164, 166, 167, 165), (168, 170, 171, 169), (172, 174, 175, 173), (176, 178, 179, 177), (180, 182, 183, 181), (184, 186, 187, 185), (188, 190, 191, 189), (192, 194, 195, 193), (196, 198, 199, 197), (200, 202, 203, 201), (204, 206, 207, 205), (208, 210, 211, 209), (212, 214, 215, 213), (216, 218, 219, 217), (220, 222, 223, 221), (224, 226, 227, 225), (228, 230, 231, 229), (232, 234, 235, 233), (236, 238, 239, 237), (240, 242, 243, 241), (244, 246, 247, 245), (248, 250, 251, 249), (252, 254, 255, 253), (256, 258, 259, 257), (260, 262, 263, 261), (264, 266, 267, 265), (268, 270, 271, 269), (272, 274, 275, 273), (276, 278, 279, 277), (280, 282, 283, 281), (284, 286, 287, 285), (288, 290, 291, 289), (292, 294, 295, 293), (296, 298, 299, 297), (300, 302, 303, 301), (304, 306, 307, 305), (308, 310, 311, 309), (312, 314, 315, 313), (316, 318, 319, 317), (320, 322, 323, 321), (324, 326, 327, 325), (328, 330, 331, 329), (332, 334, 335, 333), (336, 338, 339, 337), (340, 342, 343, 341), (344, 346, 347, 345), (348, 350, 351, 349), (352, 354, 355, 353), (356, 358, 359, 357), (360, 362, 363, 361), (364, 366, 367, 365), (368, 370, 371, 369), (372, 374, 375, 373), (376, 378, 379, 377), (380, 382, 383, 381), (384, 386, 387, 385), (388, 390, 391, 389), (392, 394, 395, 393), (396, 398, 399, 397), (400, 402, 403, 401), (404, 406, 407, 405), (408, 410, 411, 409), (412, 414, 415, 413), (416, 418, 419, 417), (420, 422, 423, 421), (424, 426, 427, 425), (428, 430, 431, 429), (432, 434, 435, 433), (436, 438, 439, 437), (440, 442, 443, 441), (444, 446, 447, 445), (448, 450, 451, 449), (452, 454, 455, 453), (456, 458, 459, 457), (460, 462, 463, 461)])
_uv = me_icosphere_001.uv_layers.new(name='UVMap')
_uv.uv.foreach_set('vector', [0.7439, 0.634, 0.7585, 0.634, 0.7585, 0.5908, 0.7439, 0.5908, 0.7439, 0.634, 0.7585, 0.634, 0.7585, 0.5908, 0.7439, 0.5908, 0.7439, 0.634, 0.7585, 0.634, 0.7585, 0.5908, 0.7439, 0.5908, 0.7439, 0.634, 0.7585, 0.634, 0.7585, 0.5908, 0.7439, 0.5908, 0.7439, 0.634, 0.7585, 0.634, 0.7585, 0.5908, 0.7439, 0.5908, 0.7439, 0.634, 0.7585, 0.634, 0.7585, 0.5908, 0.7439, 0.5908, 0.7439, 0.634, 0.7585, 0.634, 0.7585, 0.5908, 0.7439, 0.5908, 0.7439, 0.634, 0.7585, 0.634, 0.7585, 0.5908, 0.7439, 0.5908, 0.7439, 0.634, 0.7585, 0.634, 0.7585, 0.5908, 0.7439, 0.5908, 0.7439, 0.634, 0.7585, 0.634, 0.7585, 0.5908, 0.7439, 0.5908, 0.7439, 0.634, 0.7585, 0.634, 0.7585, 0.5908, 0.7439, 0.5908, 0.7439, 0.634, 0.7585, 0.634, 0.7585, 0.5908, 0.7439, 0.5908, 0.7439, 0.634, 0.7585, 0.634, 0.7585, 0.5908, 0.7439, 0.5908, 0.7439, 0.634, 0.7585, 0.634, 0.7585, 0.5908, 0.7439, 0.5908, 0.7439, 0.634, 0.7585, 0.634, 0.7585, 0.5908, 0.7439, 0.5908, 0.7439, 0.634, 0.7585, 0.634, 0.7585, 0.5908, 0.7439, 0.5908, 0.7439, 0.634, 0.7585, 0.634, 0.7585, 0.5908, 0.7439, 0.5908, 0.7439, 0.634, 0.7585, 0.634, 0.7585, 0.5908, 0.7439, 0.5908, 0.7439, 0.634, 0.7585, 0.634, 0.7585, 0.5908, 0.7439, 0.5908, 0.7439, 0.634, 0.7585, 0.634, 0.7585, 0.5908, 0.7439, 0.5908, 0.7439, 0.634, 0.7585, 0.634, 0.7585, 0.5908, 0.7439, 0.5908, 0.7439, 0.634, 0.7585, 0.634, 0.7585, 0.5908, 0.7439, 0.5908, 0.7439, 0.634, 0.7585, 0.634, 0.7585, 0.5908, 0.7439, 0.5908, 0.7439, 0.634, 0.7585, 0.634, 0.7585, 0.5908, 0.7439, 0.5908, 0.7439, 0.634, 0.7585, 0.634, 0.7585, 0.5908, 0.7439, 0.5908, 0.7439, 0.634, 0.7585, 0.634, 0.7585, 0.5908, 0.7439, 0.5908, 0.7439, 0.634, 0.7585, 0.634, 0.7585, 0.5908, 0.7439, 0.5908, 0.7439, 0.634, 0.7585, 0.634, 0.7585, 0.5908, 0.7439, 0.5908, 0.7439, 0.634, 0.7585, 0.634, 0.7585, 0.5908, 0.7439, 0.5908, 0.7439, 0.634, 0.7585, 0.634, 0.7585, 0.5908, 0.7439, 0.5908, 0.7439, 0.634, 0.7585, 0.634, 0.7585, 0.5908, 0.7439, 0.5908, 0.7439, 0.634, 0.7585, 0.634, 0.7585, 0.5908, 0.7439, 0.5908, 0.7439, 0.634, 0.7585, 0.634, 0.7585, 0.5908, 0.7439, 0.5908, 0.7439, 0.634, 0.7585, 0.634, 0.7585, 0.5908, 0.7439, 0.5908, 0.7439, 0.634, 0.7585, 0.634, 0.7585, 0.5908, 0.7439, 0.5908, 0.7439, 0.634, 0.7585, 0.634, 0.7585, 0.5908, 0.7439, 0.5908, 0.7439, 0.634, 0.7585, 0.634, 0.7585, 0.5908, 0.7439, 0.5908, 0.7439, 0.634, 0.7585, 0.634, 0.7585, 0.5908, 0.7439, 0.5908, 0.7439, 0.634, 0.7585, 0.634, 0.7585, 0.5908, 0.7439, 0.5908, 0.7439, 0.634, 0.7585, 0.634, 0.7585, 0.5908, 0.7439, 0.5908, 0.7439, 0.634, 0.7585, 0.634, 0.7585, 0.5908, 0.7439, 0.5908, 0.7439, 0.634, 0.7585, 0.634, 0.7585, 0.5908, 0.7439, 0.5908, 0.7439, 0.634, 0.7585, 0.634, 0.7585, 0.5908, 0.7439, 0.5908, 0.7439, 0.634, 0.7585, 0.634, 0.7585, 0.5908, 0.7439, 0.5908, 0.7439, 0.634, 0.7585, 0.634, 0.7585, 0.5908, 0.7439, 0.5908, 0.7439, 0.634, 0.7585, 0.634, 0.7585, 0.5908, 0.7439, 0.5908, 0.7439, 0.634, 0.7585, 0.634, 0.7585, 0.5908, 0.7439, 0.5908, 0.7439, 0.634, 0.7585, 0.634, 0.7585, 0.5908, 0.7439, 0.5908, 0.7439, 0.634, 0.7585, 0.634, 0.7585, 0.5908, 0.7439, 0.5908, 0.7439, 0.634, 0.7585, 0.634, 0.7585, 0.5908, 0.7439, 0.5908, 0.7439, 0.634, 0.7585, 0.634, 0.7585, 0.5908, 0.7439, 0.5908, 0.7439, 0.634, 0.7585, 0.634, 0.7585, 0.5908, 0.7439, 0.5908, 0.7439, 0.634, 0.7585, 0.634, 0.7585, 0.5908, 0.7439, 0.5908, 0.7439, 0.634, 0.7585, 0.634, 0.7585, 0.5908, 0.7439, 0.5908, 0.7439, 0.634, 0.7585, 0.634, 0.7585, 0.5908, 0.7439, 0.5908, 0.7439, 0.634, 0.7585, 0.634, 0.7585, 0.5908, 0.7439, 0.5908, 0.7439, 0.634, 0.7585, 0.634, 0.7585, 0.5908, 0.7439, 0.5908, 0.7439, 0.634, 0.7585, 0.634, 0.7585, 0.5908, 0.7439, 0.5908, 0.7439, 0.634, 0.7585, 0.634, 0.7585, 0.5908, 0.7439, 0.5908, 0.7439, 0.634, 0.7585, 0.634, 0.7585, 0.5908, 0.7439, 0.5908, 0.7439, 0.634, 0.7585, 0.634, 0.7585, 0.5908, 0.7439, 0.5908, 0.7439, 0.634, 0.7585, 0.634, 0.7585, 0.5908, 0.7439, 0.5908, 0.7439, 0.634, 0.7585, 0.634, 0.7585, 0.5908, 0.7439, 0.5908, 0.7439, 0.634, 0.7585, 0.634, 0.7585, 0.5908, 0.7439, 0.5908, 0.7439, 0.634, 0.7585, 0.634, 0.7585, 0.5908, 0.7439, 0.5908, 0.7439, 0.634, 0.7585, 0.634, 0.7585, 0.5908, 0.7439, 0.5908, 0.7439, 0.634, 0.7585, 0.634, 0.7585, 0.5908, 0.7439, 0.5908, 0.7439, 0.634, 0.7585, 0.634, 0.7585, 0.5908, 0.7439, 0.5908, 0.7439, 0.634, 0.7585, 0.634, 0.7585, 0.5908, 0.7439, 0.5908, 0.7439, 0.634, 0.7585, 0.634, 0.7585, 0.5908, 0.7439, 0.5908, 0.7439, 0.634, 0.7585, 0.634, 0.7585, 0.5908, 0.7439, 0.5908, 0.7439, 0.634, 0.7585, 0.634, 0.7585, 0.5908, 0.7439, 0.5908, 0.7439, 0.634, 0.7585, 0.634, 0.7585, 0.5908, 0.7439, 0.5908, 0.7439, 0.634, 0.7585, 0.634, 0.7585, 0.5908, 0.7439, 0.5908, 0.7439, 0.634, 0.7585, 0.634, 0.7585, 0.5908, 0.7439, 0.5908, 0.7439, 0.634, 0.7585, 0.634, 0.7585, 0.5908, 0.7439, 0.5908, 0.7439, 0.634, 0.7585, 0.634, 0.7585, 0.5908, 0.7439, 0.5908, 0.7439, 0.634, 0.7585, 0.634, 0.7585, 0.5908, 0.7439, 0.5908, 0.7439, 0.634, 0.7585, 0.634, 0.7585, 0.5908, 0.7439, 0.5908, 0.7439, 0.634, 0.7585, 0.634, 0.7585, 0.5908, 0.7439, 0.5908, 0.7439, 0.634, 0.7585, 0.634, 0.7585, 0.5908, 0.7439, 0.5908, 0.7439, 0.634, 0.7585, 0.634, 0.7585, 0.5908, 0.7439, 0.5908, 0.7439, 0.634, 0.7585, 0.634, 0.7585, 0.5908, 0.7439, 0.5908, 0.7439, 0.634, 0.7585, 0.634, 0.7585, 0.5908, 0.7439, 0.5908, 0.7439, 0.634, 0.7585, 0.634, 0.7585, 0.5908, 0.7439, 0.5908, 0.7439, 0.634, 0.7585, 0.634, 0.7585, 0.5908, 0.7439, 0.5908, 0.7439, 0.634, 0.7585, 0.634, 0.7585, 0.5908, 0.7439, 0.5908, 0.7439, 0.634, 0.7585, 0.634, 0.7585, 0.5908, 0.7439, 0.5908, 0.7439, 0.634, 0.7585, 0.634, 0.7585, 0.5908, 0.7439, 0.5908, 0.7439, 0.634, 0.7585, 0.634, 0.7585, 0.5908, 0.7439, 0.5908, 0.7439, 0.634, 0.7585, 0.634, 0.7585, 0.5908, 0.7439, 0.5908, 0.7439, 0.634, 0.7585, 0.634, 0.7585, 0.5908, 0.7439, 0.5908, 0.7439, 0.634, 0.7585, 0.634, 0.7585, 0.5908, 0.7439, 0.5908, 0.7439, 0.634, 0.7585, 0.634, 0.7585, 0.5908, 0.7439, 0.5908, 0.7439, 0.634, 0.7585, 0.634, 0.7585, 0.5908, 0.7439, 0.5908, 0.7439, 0.634, 0.7585, 0.634, 0.7585, 0.5908, 0.7439, 0.5908, 0.7439, 0.634, 0.7585, 0.634, 0.7585, 0.5908, 0.7439, 0.5908, 0.7439, 0.634, 0.7585, 0.634, 0.7585, 0.5908, 0.7439, 0.5908, 0.7439, 0.634, 0.7585, 0.634, 0.7585, 0.5908, 0.7439, 0.5908, 0.7439, 0.634, 0.7585, 0.634, 0.7585, 0.5908, 0.7439, 0.5908, 0.7439, 0.634, 0.7585, 0.634, 0.7585, 0.5908, 0.7439, 0.5908, 0.7439, 0.634, 0.7585, 0.634, 0.7585, 0.5908, 0.7439, 0.5908, 0.7439, 0.634, 0.7585, 0.634, 0.7585, 0.5908, 0.7439, 0.5908, 0.7439, 0.634, 0.7585, 0.634, 0.7585, 0.5908, 0.7439, 0.5908, 0.7439, 0.634, 0.7585, 0.634, 0.7585, 0.5908, 0.7439, 0.5908, 0.7439, 0.634, 0.7585, 0.634, 0.7585, 0.5908, 0.7439, 0.5908, 0.7439, 0.634, 0.7585, 0.634, 0.7585, 0.5908, 0.7439, 0.5908, 0.7439, 0.634, 0.7585, 0.634, 0.7585, 0.5908, 0.7439, 0.5908, 0.7439, 0.634, 0.7585, 0.634, 0.7585, 0.5908, 0.7439, 0.5908, 0.7439, 0.634, 0.7585, 0.634, 0.7585, 0.5908, 0.7439, 0.5908, 0.7439, 0.634, 0.7585, 0.634, 0.7585, 0.5908, 0.7439, 0.5908, 0.7439, 0.634, 0.7585, 0.634, 0.7585, 0.5908, 0.7439, 0.5908, 0.7439, 0.634, 0.7585, 0.634, 0.7585, 0.5908, 0.7439, 0.5908, 0.7439, 0.634, 0.7585, 0.634, 0.7585, 0.5908, 0.7439, 0.5908, 0.7439, 0.634, 0.7585, 0.634, 0.7585, 0.5908, 0.7439, 0.5908, 0.7439, 0.634, 0.7585, 0.634, 0.7585, 0.5908, 0.7439, 0.5908])
me_icosphere_001.materials.append(mat_material)
me_icosphere_001.update()

# ---- objects
ob_icosphere = bpy.data.objects.new('Icosphere', me_icosphere)
ob_icosphere_001 = bpy.data.objects.new('Icosphere.001', me_icosphere_001)

# ---- transforms, parenting, visibility, modifiers, constraints
ob_icosphere.location = (0.0, 0.0, 0.0)
ob_icosphere_001.location = (0.0, 0.0, 0.0)

# ---- collection membership
col_collection.objects.link(ob_icosphere)
col_collection.objects.link(ob_icosphere_001)

# ---- scene / render settings (as saved in the file)
scene.frame_start = 1; scene.frame_end = 250; scene.frame_set(1)
scene.render.engine = 'BLENDER_EEVEE_NEXT'
scene.cycles.sampling_pattern = 'TABULATED_SOBOL'
scene.view_settings.view_transform = 'Filmic'
bpy.context.view_layer.update()

# ---- added for rendering (the .blend has no active camera): camera
cam_auto = bpy.data.cameras.new('AutoCamera')
cam_auto.lens = 50.0
cam_auto.sensor_width = 36.0
cam_auto.clip_end = 1000.0
ob_auto_camera = bpy.data.objects.new('AutoCamera', cam_auto)
scene.collection.objects.link(ob_auto_camera)
ob_auto_camera.location = (23.1642, -29.4741, 14.0334)
ob_auto_camera.rotation_euler = (1.09748, -7.21219e-08, 0.694738)
scene.camera = ob_auto_camera
bpy.context.view_layer.update()
